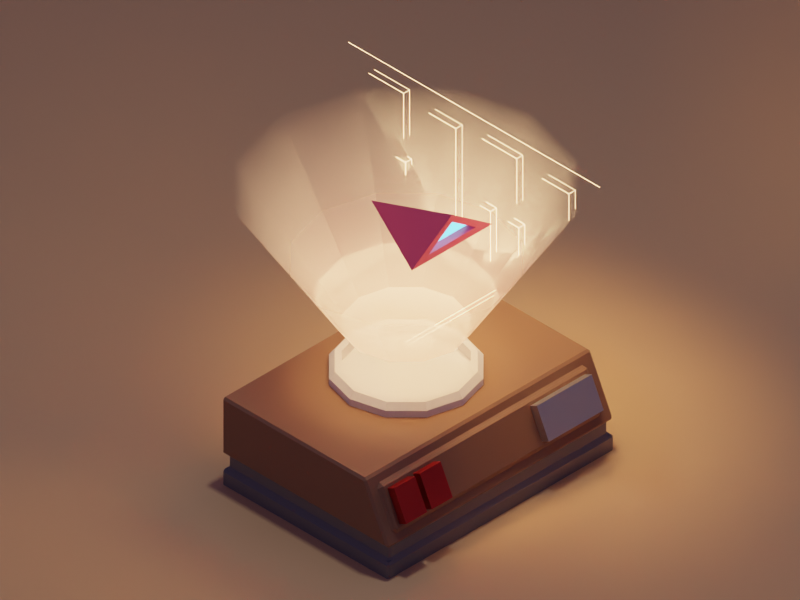 # Source: retroArcade.blend  (saved by Blender 3.1.7; exported with 4.5.12 LTS)
import bpy
from mathutils import Matrix  # noqa: F401  (used for matrix-valued properties, if any)

bpy.ops.wm.read_factory_settings(use_empty=True)
scene = bpy.context.scene
scene.name = 'Scene'

# ---- collections
col_collection = bpy.data.collections.new('Collection'); scene.collection.children.link(col_collection)

# ---- materials (node trees are filled in below, after node groups)
mat_material_005 = bpy.data.materials.new('Material.005')
mat_material_006 = bpy.data.materials.new('Material.006')
mat_material_007 = bpy.data.materials.new('Material.007')
mat_material_008 = bpy.data.materials.new('Material.008')
mat_material_001 = bpy.data.materials.new('Material.001')
mat_material = bpy.data.materials.new('Material')
mat_material_002 = bpy.data.materials.new('Material.002')
mat_material_003 = bpy.data.materials.new('Material.003')
mat_material_004 = bpy.data.materials.new('Material.004')

# ---- material node trees
mat_material_005.use_nodes = True; mat_material_005.node_tree.nodes.clear()
_N = mat_material_005.node_tree.nodes; _L = mat_material_005.node_tree.links
n0 = _N.new('ShaderNodeBsdfPrincipled'); n0.name = 'Principled BSDF'; n0.location = (10, 300)
n0.distribution = 'GGX'
n0.subsurface_method = 'RANDOM_WALK_SKIN'
n0.inputs[0].default_value = (0.2754, 0.1504, 0.087, 1.0)
n0.inputs[3].default_value = 1.45
n0.inputs[27].default_value = (0.0, 0.0, 0.0, 1.0)
n0.inputs[28].default_value = 1.0
n1 = _N.new('ShaderNodeOutputMaterial'); n1.name = 'Material Output'; n1.location = (300, 300)
_L.new(n0.outputs[0], n1.inputs[0])
n1.is_active_output = True
mat_material_006.use_nodes = True; mat_material_006.node_tree.nodes.clear()
_N = mat_material_006.node_tree.nodes; _L = mat_material_006.node_tree.links
n0 = _N.new('ShaderNodeBsdfPrincipled'); n0.name = 'Principled BSDF'; n0.location = (10, 300)
n0.distribution = 'GGX'
n0.subsurface_method = 'RANDOM_WALK_SKIN'
n0.inputs[0].default_value = (0.1878, 0.1878, 0.1878, 1.0)
n0.inputs[3].default_value = 1.45
n0.inputs[27].default_value = (0.0, 0.0, 0.0, 1.0)
n0.inputs[28].default_value = 1.0
n1 = _N.new('ShaderNodeOutputMaterial'); n1.name = 'Material Output'; n1.location = (300, 300)
_L.new(n0.outputs[0], n1.inputs[0])
n1.is_active_output = True
mat_material_007.use_nodes = True; mat_material_007.node_tree.nodes.clear()
_N = mat_material_007.node_tree.nodes; _L = mat_material_007.node_tree.links
n0 = _N.new('ShaderNodeBsdfPrincipled'); n0.name = 'Principled BSDF'; n0.location = (10, 300)
n0.distribution = 'GGX'
n0.subsurface_method = 'RANDOM_WALK_SKIN'
n0.inputs[0].default_value = (0.6075, 0.04074, 0.0422, 1.0)
n0.inputs[1].default_value = 1.0
n0.inputs[3].default_value = 1.45
n0.inputs[27].default_value = (0.0, 0.0, 0.0, 1.0)
n0.inputs[28].default_value = 1.0
n1 = _N.new('ShaderNodeOutputMaterial'); n1.name = 'Material Output'; n1.location = (300, 300)
_L.new(n0.outputs[0], n1.inputs[0])
n1.is_active_output = True
mat_material_008.use_nodes = True; mat_material_008.node_tree.nodes.clear()
_N = mat_material_008.node_tree.nodes; _L = mat_material_008.node_tree.links
n0 = _N.new('ShaderNodeBsdfPrincipled'); n0.name = 'Principled BSDF'; n0.location = (10, 300)
n0.distribution = 'GGX'
n0.subsurface_method = 'RANDOM_WALK_SKIN'
n0.inputs[0].default_value = (0.6539, 0.6539, 0.6539, 1.0)
n0.inputs[1].default_value = 1.0
n0.inputs[3].default_value = 1.45
n0.inputs[27].default_value = (0.0, 0.0, 0.0, 1.0)
n0.inputs[28].default_value = 1.0
n1 = _N.new('ShaderNodeOutputMaterial'); n1.name = 'Material Output'; n1.location = (300, 300)
_L.new(n0.outputs[0], n1.inputs[0])
n1.is_active_output = True
mat_material_001.use_nodes = True; mat_material_001.node_tree.nodes.clear()
_N = mat_material_001.node_tree.nodes; _L = mat_material_001.node_tree.links
n0 = _N.new('ShaderNodeOutputMaterial'); n0.name = 'Material Output'; n0.location = (469, 281)
n1 = _N.new('ShaderNodeBsdfPrincipled'); n1.name = 'Principled BSDF'; n1.location = (-186, 10)
n1.distribution = 'GGX'
n1.subsurface_method = 'RANDOM_WALK_SKIN'
n1.inputs[3].default_value = 1.45
n1.inputs[4].default_value = 0.5564
n1.inputs[27].default_value = (1.0, 0.3092, 0.1196, 1.0)
n1.inputs[28].default_value = 1.0
n2 = _N.new('ShaderNodeBsdfTransparent'); n2.name = 'Transparent BSDF'; n2.location = (-138, 143)
n3 = _N.new('ShaderNodeMapping'); n3.name = 'Mapping'; n3.location = (-703, 358)
n3.width = 240
n3.inputs[1].default_value = (0.01, 0.0, 0.0)
n3.inputs[2].default_value = (0.0, 1.571, 0.0)
n4 = _N.new('ShaderNodeTexGradient'); n4.name = 'Gradient Texture'; n4.location = (-310, 324)
n5 = _N.new('ShaderNodeTexCoord'); n5.name = 'Texture Coordinate'; n5.location = (-903, 341)
n6 = _N.new('ShaderNodeValToRGB'); n6.name = 'ColorRamp'; n6.location = (-101, 438)
while len(n6.color_ramp.elements) > 1: n6.color_ramp.elements.remove(n6.color_ramp.elements[-1])
n6.color_ramp.elements[0].position = 0.0; n6.color_ramp.elements[0].color = (0.0, 0.0, 0.0, 1.0)
_e = n6.color_ramp.elements.new(0.3655); _e.color = (0.5, 0.5, 0.5, 1.0)
_e = n6.color_ramp.elements.new(0.7309); _e.color = (1.0, 1.0, 1.0, 1.0)
n7 = _N.new('ShaderNodeMixShader'); n7.name = 'Mix Shader'; n7.location = (230, 278)
_L.new(n1.outputs[0], n7.inputs[1])
_L.new(n2.outputs[0], n7.inputs[2])
_L.new(n3.outputs[0], n4.inputs[0])
_L.new(n6.outputs[0], n7.inputs[0])
_L.new(n4.outputs[1], n6.inputs[0])
_L.new(n5.outputs[0], n3.inputs[0])
_L.new(n7.outputs[0], n0.inputs[0])
n0.is_active_output = True
mat_material.use_nodes = True; mat_material.node_tree.nodes.clear()
_N = mat_material.node_tree.nodes; _L = mat_material.node_tree.links
n0 = _N.new('ShaderNodeOutputMaterial'); n0.name = 'Material Output'; n0.location = (300, 300)
n1 = _N.new('ShaderNodeMixShader'); n1.name = 'Mix Shader'; n1.location = (34, 289)
n2 = _N.new('ShaderNodeFresnel'); n2.name = 'Fresnel'; n2.location = (-866, 160)
n2.inputs[0].default_value = 1.3
n3 = _N.new('ShaderNodeBsdfTransparent'); n3.name = 'Transparent BSDF'; n3.location = (-284, -19)
n4 = _N.new('ShaderNodeEmission'); n4.name = 'Emission'; n4.location = (-280, 122)
n4.inputs[0].default_value = (1.0, 0.5345, 0.2349, 1.0)
n4.inputs[1].default_value = 50.0
n5 = _N.new('ShaderNodeValToRGB'); n5.name = 'ColorRamp'; n5.location = (-459, 388)
while len(n5.color_ramp.elements) > 1: n5.color_ramp.elements.remove(n5.color_ramp.elements[-1])
n5.color_ramp.elements[0].position = 0.0; n5.color_ramp.elements[0].color = (0.0, 0.0, 0.0, 1.0)
_e = n5.color_ramp.elements.new(0.027); _e.color = (1.0, 1.0, 1.0, 1.0)
_L.new(n1.outputs[0], n0.inputs[0])
_L.new(n3.outputs[0], n1.inputs[2])
_L.new(n4.outputs[0], n1.inputs[1])
_L.new(n2.outputs[0], n5.inputs[0])
_L.new(n5.outputs[0], n1.inputs[0])
n0.is_active_output = True
mat_material_002.use_nodes = True; mat_material_002.node_tree.nodes.clear()
_N = mat_material_002.node_tree.nodes; _L = mat_material_002.node_tree.links
n0 = _N.new('ShaderNodeBsdfPrincipled'); n0.name = 'Principled BSDF'; n0.location = (10, 300)
n0.distribution = 'GGX'
n0.subsurface_method = 'RANDOM_WALK_SKIN'
n0.inputs[0].default_value = (0.8, 0.09167, 0.188, 1.0)
n0.inputs[2].default_value = 0.3
n0.inputs[3].default_value = 1.45
n0.inputs[27].default_value = (0.0, 0.0, 0.0, 1.0)
n0.inputs[28].default_value = 1.0
n1 = _N.new('ShaderNodeOutputMaterial'); n1.name = 'Material Output'; n1.location = (300, 300)
_L.new(n0.outputs[0], n1.inputs[0])
n1.is_active_output = True
mat_material_003.use_nodes = True; mat_material_003.node_tree.nodes.clear()
_N = mat_material_003.node_tree.nodes; _L = mat_material_003.node_tree.links
n0 = _N.new('ShaderNodeOutputMaterial'); n0.name = 'Material Output'; n0.location = (300, 300)
n1 = _N.new('ShaderNodeEmission'); n1.name = 'Emission'; n1.location = (10, 300)
n1.inputs[0].default_value = (0.1048, 0.6359, 1.0, 1.0)
n1.inputs[1].default_value = 5.0
_L.new(n1.outputs[0], n0.inputs[0])
n0.is_active_output = True
mat_material_004.use_nodes = True; mat_material_004.node_tree.nodes.clear()
_N = mat_material_004.node_tree.nodes; _L = mat_material_004.node_tree.links
n0 = _N.new('ShaderNodeBsdfPrincipled'); n0.name = 'Principled BSDF'; n0.location = (10, 300)
n0.distribution = 'GGX'
n0.subsurface_method = 'RANDOM_WALK_SKIN'
n0.inputs[0].default_value = (0.8, 0.4897, 0.2519, 1.0)
n0.inputs[2].default_value = 0.7936
n0.inputs[3].default_value = 1.45
n0.inputs[27].default_value = (0.0, 0.0, 0.0, 1.0)
n0.inputs[28].default_value = 1.0
n1 = _N.new('ShaderNodeOutputMaterial'); n1.name = 'Material Output'; n1.location = (300, 300)
_L.new(n0.outputs[0], n1.inputs[0])
n1.is_active_output = True

# ---- world
world_world = bpy.data.worlds.new('World'); scene.world = world_world
world_world.use_nodes = True; world_world.node_tree.nodes.clear()
_N = world_world.node_tree.nodes; _L = world_world.node_tree.links
n0 = _N.new('ShaderNodeOutputWorld'); n0.name = 'World Output'; n0.location = (300, 300)
n1 = _N.new('ShaderNodeBackground'); n1.name = 'Background'; n1.location = (10, 300)
n1.inputs[0].default_value = (0.07056, 0.05652, 0.1226, 1.0)
_L.new(n1.outputs[0], n0.inputs[0])
n0.is_active_output = True
world_world.color = (0.05088, 0.05088, 0.05088)
world_world.use_sun_shadow = False
world_world.sun_shadow_jitter_overblur = 0.0

# ---- cameras
cam_camera = bpy.data.cameras.new('Camera')
cam_camera.type = 'ORTHO'
cam_camera.ortho_scale = 10.0

# ---- lights
light_area = bpy.data.lights.new('Area', 'AREA')
light_area.transmission_factor = 0.0
light_area.energy = 392.7
light_area.shadow_soft_size = 1.0
light_area.shadow_maximum_resolution = 0.006
light_area.use_absolute_resolution = True
light_area.size = 1.0
light_area.size_y = 1.0

# ---- meshes
me_plane_001 = bpy.data.meshes.new('Plane.001')
me_plane_001.from_pydata([(-1.0, -1.0, -0.04415), (1.0, -1.0, -0.04415), (-1.0, 1.0, -0.04415), (1.0, 1.0, -0.04415), (-1.0, 1.0, 0.2311), (-1.0, -1.0, 0.2311), (0.9515, -0.9121, 0.3044), (0.9515, 0.9121, 0.3044), (-1.0, 1.0, 0.6645), (-1.0, -1.0, 0.6645), (0.7614, -0.9121, 0.5912), (0.7614, 0.9121, 0.5912), (1.0, 1.0, 0.1156), (1.0, -1.0, 0.1156), (-1.0, -1.0, 0.1156), (-1.0, 1.0, 0.1156), (-0.9667, 0.9667, 0.2292), (-0.9667, -0.9667, 0.2292), (0.9667, -0.9667, 0.2292), (0.9667, 0.9667, 0.2292), (0.9667, 0.9667, 0.1175), (-0.9667, -0.9667, 0.1175), (0.9667, -0.9667, 0.1175), (-0.9667, 0.9667, 0.1175), (1.0, -1.0, 0.2311), (1.0, 1.0, 0.2311), (0.7129, -1.0, 0.6645), (0.7129, 1.0, 0.6645), (0.9866, -0.9121, 0.3169), (0.9866, 0.9121, 0.3169), (0.7966, -0.9121, 0.6038), (0.7966, 0.9121, 0.6038)], [], [(0, 2, 3, 1), (10, 6, 28, 30), (14, 13, 22, 21), (5, 4, 16, 17), (15, 14, 21, 23), (25, 24, 18, 19), (9, 26, 27, 8), (4, 5, 9, 8), (25, 4, 8, 27), (5, 24, 26, 9), (0, 1, 13, 14), (3, 2, 15, 12), (2, 0, 14, 15), (1, 3, 12, 13), (22, 20, 19, 18), (23, 21, 17, 16), (20, 23, 16, 19), (21, 22, 18, 17), (4, 25, 19, 16), (13, 12, 20, 22), (24, 5, 17, 18), (12, 15, 23, 20), (7, 6, 24, 25), (10, 11, 27, 26), (11, 7, 25, 27), (6, 10, 26, 24), (28, 29, 31, 30), (11, 10, 30, 31), (7, 11, 31, 29), (6, 7, 29, 28)])
me_plane_001.polygons.foreach_set('material_index', [1, 0, 1, 0, 1, 0, 0, 0, 0, 0, 1, 1, 1, 1, 1, 1, 1, 1, 0, 1, 0, 1, 0, 0, 0, 0, 0, 0, 0, 0])
_uv = me_plane_001.uv_layers.new(name='UVMap')
_uv.uv.foreach_set('vector', [0.0, 0.0, 0.0, 1.0, 1.0, 1.0, 1.0, 0.0, 1.0, 0.04394, 1.0, 0.04394, 1.0, 0.04394, 1.0, 0.04394, 0.0, 0.0, 1.0, 0.0, 1.0, 0.0, 0.0, 0.0, 0.0, 0.0, 0.0, 1.0, 0.0, 1.0, 0.0, 0.0, 0.0, 1.0, 0.0, 0.0, 0.0, 0.0, 0.0, 1.0, 1.0, 1.0, 1.0, 0.0, 1.0, 0.0, 1.0, 1.0, 0.0, 0.0, 1.0, 0.0, 1.0, 1.0, 0.0, 1.0, 0.0, 1.0, 0.0, 0.0, 0.0, 0.0, 0.0, 1.0, 1.0, 1.0, 0.0, 1.0, 0.0, 1.0, 1.0, 1.0, 0.0, 0.0, 1.0, 0.0, 1.0, 0.0, 0.0, 0.0, 0.0, 0.0, 1.0, 0.0, 1.0, 0.0, 0.0, 0.0, 1.0, 1.0, 0.0, 1.0, 0.0, 1.0, 1.0, 1.0, 0.0, 1.0, 0.0, 0.0, 0.0, 0.0, 0.0, 1.0, 1.0, 0.0, 1.0, 1.0, 1.0, 1.0, 1.0, 0.0, 1.0, 0.0, 1.0, 1.0, 1.0, 1.0, 1.0, 0.0, 0.0, 1.0, 0.0, 0.0, 0.0, 0.0, 0.0, 1.0, 1.0, 1.0, 0.0, 1.0, 0.0, 1.0, 1.0, 1.0, 0.0, 0.0, 1.0, 0.0, 1.0, 0.0, 0.0, 0.0, 0.0, 1.0, 1.0, 1.0, 1.0, 1.0, 0.0, 1.0, 1.0, 0.0, 1.0, 1.0, 1.0, 1.0, 1.0, 0.0, 1.0, 0.0, 0.0, 0.0, 0.0, 0.0, 1.0, 0.0, 1.0, 1.0, 0.0, 1.0, 0.0, 1.0, 1.0, 1.0, 1.0, 0.9561, 1.0, 0.04394, 1.0, 0.0, 1.0, 1.0, 1.0, 0.04394, 1.0, 0.9561, 1.0, 1.0, 1.0, 0.0, 1.0, 0.9561, 1.0, 0.9561, 1.0, 1.0, 1.0, 1.0, 1.0, 0.04394, 1.0, 0.04394, 1.0, 0.0, 1.0, 0.0, 1.0, 0.04394, 1.0, 0.9561, 1.0, 0.9561, 1.0, 0.04394, 1.0, 0.9561, 1.0, 0.04394, 1.0, 0.04394, 1.0, 0.9561, 1.0, 0.9561, 1.0, 0.9561, 1.0, 0.9561, 1.0, 0.9561, 1.0, 0.04394, 1.0, 0.9561, 1.0, 0.9561, 1.0, 0.04394])
me_plane_001.materials.append(mat_material_005)
me_plane_001.materials.append(mat_material_006)
me_plane_001.use_remesh_fix_poles = True
me_plane_001.use_remesh_preserve_attributes = False
me_plane_001.update()
me_plane_002 = bpy.data.meshes.new('Plane.002')
me_plane_002.from_pydata([(0.9647, -0.8723, 0.3501), (0.9647, 0.8723, 0.3501), (0.8185, -0.8723, 0.5706), (0.8185, 0.8723, 0.5706), (0.9647, -0.462, 0.3501), (0.8185, -0.462, 0.5706), (0.9647, 0.388, 0.3501), (0.8185, 0.388, 0.5706), (1.047, 0.8723, 0.3794), (1.047, 0.388, 0.3794), (0.9647, -0.6457, 0.3501), (0.9647, -0.6887, 0.3501), (0.8185, -0.6887, 0.5706), (0.8185, -0.6457, 0.5706), (0.9006, 0.388, 0.5999), (0.9006, 0.8723, 0.5999), (0.9006, -0.8723, 0.5999), (1.047, -0.8723, 0.3794), (1.047, -0.462, 0.3794), (0.9006, -0.462, 0.5999), (1.047, -0.6457, 0.3794), (0.9006, -0.6457, 0.5999), (0.9006, -0.6887, 0.5999), (1.047, -0.6887, 0.3794)], [], [(6, 7, 3, 1), (0, 2, 12, 11), (9, 8, 15, 14), (20, 18, 19, 21), (17, 23, 22, 16), (10, 13, 5, 4), (11, 12, 22, 23), (4, 5, 19, 18), (12, 2, 16, 22), (2, 0, 17, 16), (6, 1, 8, 9), (10, 4, 18, 20), (13, 10, 20, 21), (5, 13, 21, 19), (3, 7, 14, 15), (0, 11, 23, 17), (1, 3, 15, 8), (7, 6, 9, 14)])
me_plane_002.polygons.foreach_set('material_index', [1, 0, 1, 0, 0, 0, 0, 0, 0, 0, 1, 0, 0, 0, 1, 0, 1, 1])
_uv = me_plane_002.uv_layers.new(name='UVMap')
_uv.uv.foreach_set('vector', [1.0, 0.694, 1.0, 0.694, 1.0, 0.9362, 1.0, 0.9362, 1.0, 0.06383, 1.0, 0.06383, 1.0, 0.1557, 1.0, 0.1557, 1.0, 0.694, 1.0, 0.9362, 1.0, 0.9362, 1.0, 0.694, 1.0, 0.1772, 1.0, 0.269, 1.0, 0.269, 1.0, 0.1772, 1.0, 0.06383, 1.0, 0.1557, 1.0, 0.1557, 1.0, 0.06383, 1.0, 0.1772, 1.0, 0.1772, 1.0, 0.269, 1.0, 0.269, 1.0, 0.1557, 1.0, 0.1557, 1.0, 0.1557, 1.0, 0.1557, 1.0, 0.269, 1.0, 0.269, 1.0, 0.269, 1.0, 0.269, 1.0, 0.1557, 1.0, 0.06383, 1.0, 0.06383, 1.0, 0.1557, 1.0, 0.06383, 1.0, 0.06383, 1.0, 0.06383, 1.0, 0.06383, 1.0, 0.694, 1.0, 0.9362, 1.0, 0.9362, 1.0, 0.694, 1.0, 0.1772, 1.0, 0.269, 1.0, 0.269, 1.0, 0.1772, 1.0, 0.1772, 1.0, 0.1772, 1.0, 0.1772, 1.0, 0.1772, 1.0, 0.269, 1.0, 0.1772, 1.0, 0.1772, 1.0, 0.269, 1.0, 0.9362, 1.0, 0.694, 1.0, 0.694, 1.0, 0.9362, 1.0, 0.06383, 1.0, 0.1557, 1.0, 0.1557, 1.0, 0.06383, 1.0, 0.9362, 1.0, 0.9362, 1.0, 0.9362, 1.0, 0.9362, 1.0, 0.694, 1.0, 0.694, 1.0, 0.694, 1.0, 0.694])
me_plane_002.materials.append(mat_material_007)
me_plane_002.materials.append(mat_material_008)
me_plane_002.use_remesh_fix_poles = True
me_plane_002.use_remesh_preserve_attributes = False
me_plane_002.update()
me_circle = bpy.data.meshes.new('Circle')
me_circle.from_pydata([(0.0, 1.0, 0.0), (-0.5, 0.866, 0.0), (-0.866, 0.5, 0.0), (-1.0, -4.371e-08, 0.0), (-0.866, -0.5, 0.0), (-0.5, -0.866, 0.0), (8.742e-08, -1.0, 0.0), (0.5, -0.866, 0.0), (0.866, -0.5, 0.0), (1.0, 1.192e-08, 0.0), (0.866, 0.5, 0.0), (0.5, 0.866, 0.0), (0.0, 1.0, 0.1), (-0.5, 0.866, 0.1), (-0.866, 0.5, 0.1), (-1.0, -4.371e-08, 0.1), (-0.866, -0.5, 0.1), (-0.5, -0.866, 0.1), (8.742e-08, -1.0, 0.1), (0.5, -0.866, 0.1), (0.866, -0.5, 0.1), (1.0, 1.192e-08, 0.1), (0.866, 0.5, 0.1), (0.5, 0.866, 0.1), (-6.148e-09, 0.8342, 0.1863), (-0.4171, 0.7224, 0.1863), (-0.7224, 0.4171, 0.1863), (-0.8342, -3.697e-08, 0.1863), (-0.7224, -0.4171, 0.1863), (-0.4171, -0.7224, 0.1863), (7.054e-08, -0.8342, 0.1863), (0.4171, -0.7224, 0.1863), (0.7224, -0.4171, 0.1863), (0.8342, 1.03e-08, 0.1863), (0.7224, 0.4171, 0.1863), (0.4171, 0.7224, 0.1863), (-0.4627, 0.8015, 0.1863), (-3.332e-09, 0.9255, 0.1863), (-0.8015, 0.4627, 0.1863), (-0.9255, -4.119e-08, 0.1863), (-0.8015, -0.4627, 0.1863), (-0.4627, -0.8015, 0.1863), (7.757e-08, -0.9255, 0.1863), (0.4627, -0.8015, 0.1863), (0.8015, -0.4627, 0.1863), (0.9255, 1.03e-08, 0.1863), (0.8015, 0.4627, 0.1863), (0.4627, 0.8015, 0.1863), (-0.4171, 0.7224, 0.0336), (-4.922e-09, 0.8342, 0.0336), (-0.7224, 0.4171, 0.0336), (-0.8342, -3.697e-08, 0.0336), (-0.7224, -0.4171, 0.0336), (-0.4171, -0.7224, 0.0336), (7.176e-08, -0.8342, 0.0336), (0.4171, -0.7224, 0.0336), (0.7224, -0.4171, 0.0336), (0.8342, 1.03e-08, 0.0336), (0.7224, 0.4171, 0.0336), (0.4171, 0.7224, 0.0336)], [], [(5, 6, 18, 17), (2, 3, 15, 14), (9, 10, 22, 21), (6, 7, 19, 18), (3, 4, 16, 15), (10, 11, 23, 22), (0, 1, 13, 12), (7, 8, 20, 19), (4, 5, 17, 16), (11, 0, 12, 23), (1, 2, 14, 13), (8, 9, 21, 20), (15, 16, 40, 39), (22, 23, 47, 46), (12, 13, 36, 37), (19, 20, 44, 43), (16, 17, 41, 40), (23, 12, 37, 47), (13, 14, 38, 36), (20, 21, 45, 44), (17, 18, 42, 41), (14, 15, 39, 38), (21, 22, 46, 45), (18, 19, 43, 42), (29, 30, 54, 53), (25, 24, 37, 36), (26, 25, 36, 38), (27, 26, 38, 39), (28, 27, 39, 40), (29, 28, 40, 41), (30, 29, 41, 42), (31, 30, 42, 43), (32, 31, 43, 44), (33, 32, 44, 45), (34, 33, 45, 46), (35, 34, 46, 47), (24, 35, 47, 37), (48, 50, 51, 52, 53, 54, 55, 56, 57, 58, 59, 49), (26, 27, 51, 50), (33, 34, 58, 57), (30, 31, 55, 54), (27, 28, 52, 51), (34, 35, 59, 58), (24, 25, 48, 49), (31, 32, 56, 55), (28, 29, 53, 52), (35, 24, 49, 59), (25, 26, 50, 48), (32, 33, 57, 56)])
_uv = me_circle.uv_layers.new(name='UVMap')
_uv.uv.foreach_set('vector', [0.0, 0.0, 0.0, 0.0, 0.0, 0.0, 0.0, 0.0, 0.0, 0.0, 0.0, 0.0, 0.0, 0.0, 0.0, 0.0, 0.0, 0.0, 0.0, 0.0, 0.0, 0.0, 0.0, 0.0, 0.0, 0.0, 0.0, 0.0, 0.0, 0.0, 0.0, 0.0, 0.0, 0.0, 0.0, 0.0, 0.0, 0.0, 0.0, 0.0, 0.0, 0.0, 0.0, 0.0, 0.0, 0.0, 0.0, 0.0, 0.0, 0.0, 0.0, 0.0, 0.0, 0.0, 0.0, 0.0, 0.0, 0.0, 0.0, 0.0, 0.0, 0.0, 0.0, 0.0, 0.0, 0.0, 0.0, 0.0, 0.0, 0.0, 0.0, 0.0, 0.0, 0.0, 0.0, 0.0, 0.0, 0.0, 0.0, 0.0, 0.0, 0.0, 0.0, 0.0, 0.0, 0.0, 0.0, 0.0, 0.0, 0.0, 0.0, 0.0, 0.0, 0.0, 0.0, 0.0, 0.0, 0.0, 0.0, 0.0, 0.0, 0.0, 0.0, 0.0, 0.0, 0.0, 0.0, 0.0, 0.0, 0.0, 0.0, 0.0, 0.0, 0.0, 0.0, 0.0, 0.0, 0.0, 0.0, 0.0, 0.0, 0.0, 0.0, 0.0, 0.0, 0.0, 0.0, 0.0, 0.0, 0.0, 0.0, 0.0, 0.0, 0.0, 0.0, 0.0, 0.0, 0.0, 0.0, 0.0, 0.0, 0.0, 0.0, 0.0, 0.0, 0.0, 0.0, 0.0, 0.0, 0.0, 0.0, 0.0, 0.0, 0.0, 0.0, 0.0, 0.0, 0.0, 0.0, 0.0, 0.0, 0.0, 0.0, 0.0, 0.0, 0.0, 0.0, 0.0, 0.0, 0.0, 0.0, 0.0, 0.0, 0.0, 0.0, 0.0, 0.0, 0.0, 0.0, 0.0, 0.0, 0.0, 0.0, 0.0, 0.0, 0.0, 0.0, 0.0, 0.0, 0.0, 0.0, 0.0, 0.0, 0.0, 0.0, 0.0, 0.0, 0.0, 0.0, 0.0, 0.0, 0.0, 0.0, 0.0, 0.0, 0.0, 0.0, 0.0, 0.0, 0.0, 0.0, 0.0, 0.0, 0.0, 0.0, 0.0, 0.0, 0.0, 0.0, 0.0, 0.0, 0.0, 0.0, 0.0, 0.0, 0.0, 0.0, 0.0, 0.0, 0.0, 0.0, 0.0, 0.0, 0.0, 0.0, 0.0, 0.0, 0.0, 0.0, 0.0, 0.0, 0.0, 0.0, 0.0, 0.0, 0.0, 0.0, 0.0, 0.0, 0.0, 0.0, 0.0, 0.0, 0.0, 0.0, 0.0, 0.0, 0.0, 0.0, 0.0, 0.0, 0.0, 0.0, 0.0, 0.0, 0.0, 0.0, 0.0, 0.0, 0.0, 0.0, 0.0, 0.0, 0.0, 0.0, 0.0, 0.0, 0.0, 0.0, 0.0, 0.0, 0.0, 0.0, 0.0, 0.0, 0.0, 0.0, 0.0, 0.0, 0.0, 0.0, 0.0, 0.0, 0.0, 0.0, 0.0, 0.0, 0.0, 0.0, 0.0, 0.0, 0.0, 0.0, 0.0, 0.0, 0.0, 0.0, 0.0, 0.0, 0.0, 0.0, 0.0, 0.0, 0.0, 0.0, 0.0, 0.0, 0.0, 0.0, 0.0, 0.0, 0.0, 0.0, 0.0, 0.0, 0.0, 0.0, 0.0, 0.0, 0.0, 0.0, 0.0, 0.0, 0.0, 0.0, 0.0, 0.0, 0.0, 0.0, 0.0, 0.0, 0.0, 0.0, 0.0, 0.0, 0.0, 0.0, 0.0, 0.0, 0.0, 0.0, 0.0, 0.0, 0.0, 0.0, 0.0, 0.0, 0.0, 0.0, 0.0, 0.0, 0.0, 0.0, 0.0, 0.0, 0.0, 0.0, 0.0, 0.0, 0.0, 0.0, 0.0, 0.0, 0.0, 0.0, 0.0, 0.0, 0.0, 0.0, 0.0, 0.0, 0.0, 0.0, 0.0, 0.0, 0.0, 0.0, 0.0, 0.0, 0.0, 0.0, 0.0, 0.0, 0.0, 0.0, 0.0, 0.0, 0.0, 0.0, 0.0, 0.0, 0.0, 0.0, 0.0, 0.0, 0.0, 0.0, 0.0])
me_circle.use_remesh_fix_poles = True
me_circle.use_remesh_preserve_attributes = False
me_circle.update()
me_circle_001 = bpy.data.meshes.new('Circle.001')
me_circle_001.from_pydata([(-0.4171, 0.7224, 0.0336), (-4.922e-09, 0.8342, 0.0336), (-0.7224, 0.4171, 0.0336), (-0.8342, -3.697e-08, 0.0336), (-0.7224, -0.4171, 0.0336), (-0.4171, -0.7224, 0.0336), (7.176e-08, -0.8342, 0.0336), (0.4171, -0.7224, 0.0336), (0.7224, -0.4171, 0.0336), (0.8342, 1.03e-08, 0.0336), (0.7224, 0.4171, 0.0336), (0.4171, 0.7224, 0.0336), (-1.383, 2.395, 2.977), (-7.638e-08, 2.766, 2.977), (-2.395, 1.383, 2.977), (-2.766, -8.466e-08, 2.977), (-2.395, -1.383, 2.977), (-1.383, -2.395, 2.977), (1.779e-07, -2.766, 2.977), (1.383, -2.395, 2.977), (2.395, -1.383, 2.977), (2.766, 7.205e-08, 2.977), (2.395, 1.383, 2.977), (1.383, 2.395, 2.977)], [], [(0, 1, 11, 10, 9, 8, 7, 6, 5, 4, 3, 2), (4, 5, 17, 16), (11, 1, 13, 23), (0, 2, 14, 12), (8, 9, 21, 20), (5, 6, 18, 17), (2, 3, 15, 14), (9, 10, 22, 21), (6, 7, 19, 18), (3, 4, 16, 15), (10, 11, 23, 22), (1, 0, 12, 13), (7, 8, 20, 19)])
_uv = me_circle_001.uv_layers.new(name='UVMap')
_uv.uv.foreach_set('vector', [0.0, 0.0, 0.0, 0.0, 0.0, 0.0, 0.0, 0.0, 0.0, 0.0, 0.0, 0.0, 0.0, 0.0, 0.0, 0.0, 0.0, 0.0, 0.0, 0.0, 0.0, 0.0, 0.0, 0.0, 0.0, 0.0, 0.0, 0.0, 0.0, 0.0, 0.0, 0.0, 0.0, 0.0, 0.0, 0.0, 0.0, 0.0, 0.0, 0.0, 0.0, 0.0, 0.0, 0.0, 0.0, 0.0, 0.0, 0.0, 0.0, 0.0, 0.0, 0.0, 0.0, 0.0, 0.0, 0.0, 0.0, 0.0, 0.0, 0.0, 0.0, 0.0, 0.0, 0.0, 0.0, 0.0, 0.0, 0.0, 0.0, 0.0, 0.0, 0.0, 0.0, 0.0, 0.0, 0.0, 0.0, 0.0, 0.0, 0.0, 0.0, 0.0, 0.0, 0.0, 0.0, 0.0, 0.0, 0.0, 0.0, 0.0, 0.0, 0.0, 0.0, 0.0, 0.0, 0.0, 0.0, 0.0, 0.0, 0.0, 0.0, 0.0, 0.0, 0.0, 0.0, 0.0, 0.0, 0.0, 0.0, 0.0, 0.0, 0.0, 0.0, 0.0, 0.0, 0.0, 0.0, 0.0, 0.0, 0.0])
me_circle_001.materials.append(mat_material_001)
me_circle_001.use_remesh_fix_poles = True
me_circle_001.use_remesh_preserve_attributes = False
me_circle_001.update()
me_plane = bpy.data.meshes.new('Plane')
me_plane.from_pydata([(-1.0, -1.249, 0.1061), (1.0, -1.249, 0.1061), (-1.0, 0.7509, 0.1061), (1.0, 0.7509, 0.1061), (-1.0, 0.7509, 2.255), (1.0, 0.7509, 2.255), (-1.0, 2.238, 2.255), (1.0, 2.238, 2.255), (0.0, -1.249, 0.1061), (-0.2591, 0.7509, 0.3652), (-0.2591, 0.7509, 1.996), (0.0, 2.238, 2.255), (0.5, -1.249, 0.1061), (0.5, 0.4941, 0.1061), (0.5, 0.7509, 2.066), (0.5, 2.238, 2.255), (1.0, 0.7509, 1.181), (-1.0, 0.7509, 1.181), (-0.2591, 0.7509, 1.181), (0.5, 0.7509, 1.181), (0.0, 0.4941, 0.1061), (0.1893, 0.7509, 2.066), (-0.7409, 0.7509, 0.3652), (-0.7409, 0.7509, 1.181), (-0.7409, 0.7509, 1.996), (0.1893, 0.7509, 1.37), (-0.7409, 0.6793, 1.181), (-0.7409, 0.6793, 0.3652), (-0.7409, 0.6793, 1.996), (-0.2591, 0.6793, 1.181), (-0.2591, 0.6793, 0.3652), (-0.2591, 0.6793, 1.996), (0.8107, 0.7509, 1.37), (0.8107, 0.7509, 2.066), (0.5, 0.7509, 2.255), (0.0, 0.7509, 2.255), (0.0, 0.7509, 1.181), (0.5, 0.7509, 1.37), (0.8107, 0.6843, 1.37), (0.8107, 0.6843, 2.066), (0.5, 0.6843, 1.37), (0.5, 0.6843, 2.066), (0.1893, 0.6843, 2.066), (0.1893, 0.6843, 1.37), (0.1542, 0.7509, 0.2604), (0.3458, 0.7509, 0.2604), (0.3458, 0.7509, 1.026), (0.1542, 0.7509, 1.026), (0.6542, 0.7509, 0.2604), (0.8458, 0.7509, 0.2604), (0.8458, 0.7509, 1.026), (0.6542, 0.7509, 1.026), (0.8458, 0.6843, 0.2604), (0.8458, 0.6843, 1.026), (0.3458, 0.6843, 0.2604), (0.1542, 0.6843, 0.2604), (0.1542, 0.6843, 1.026), (0.3458, 0.6843, 1.026), (0.6542, 0.6843, 0.2604), (0.6542, 0.6843, 1.026), (-0.7433, 0.4941, 0.1061), (-0.7433, -0.9924, 0.1061), (0.5, -0.9924, 0.1061), (0.7433, -0.9924, 0.1061), (0.7433, 0.4941, 0.1061), (0.0, 0.7509, 0.1061), (0.0, -0.9924, 0.1061), (0.5, 0.7509, 0.1061), (-0.7433, 0.4941, 0.1728), (-0.7433, -0.9924, 0.1728), (0.5, -0.9924, 0.1728), (0.7433, -0.9924, 0.1728), (0.7433, 0.4941, 0.1728), (0.0, -0.9924, 0.1728), (0.0, 0.4941, 0.1728), (0.5, 0.4941, 0.1728)], [], [(66, 62, 70, 73), (32, 33, 39, 38), (34, 5, 7, 15), (4, 35, 11, 6), (22, 9, 30, 27), (13, 20, 74, 75), (35, 34, 15, 11), (37, 32, 38, 40), (64, 13, 75, 72), (46, 47, 56, 57), (23, 22, 27, 26), (51, 48, 58, 59), (9, 22, 2, 65), (24, 10, 35, 4), (22, 23, 17, 2), (10, 18, 36, 35), (23, 24, 4, 17), (18, 9, 65, 36), (26, 29, 31, 28), (27, 30, 29, 26), (9, 18, 29, 30), (24, 23, 26, 28), (18, 10, 31, 29), (10, 24, 28, 31), (33, 32, 16, 5), (21, 14, 34, 35), (25, 21, 35, 36), (14, 33, 5, 34), (37, 25, 36, 19), (32, 37, 19, 16), (40, 38, 39, 41), (43, 40, 41, 42), (33, 14, 41, 39), (14, 21, 42, 41), (25, 37, 40, 43), (21, 25, 43, 42), (65, 67, 45, 44), (67, 19, 46, 45), (19, 36, 47, 46), (36, 65, 44, 47), (67, 3, 49, 48), (3, 16, 50, 49), (16, 19, 51, 50), (19, 67, 48, 51), (55, 54, 57, 56), (58, 52, 53, 59), (47, 44, 55, 56), (50, 51, 59, 53), (48, 49, 52, 58), (45, 46, 57, 54), (49, 50, 53, 52), (44, 45, 54, 55), (61, 60, 2, 0), (63, 62, 12, 1), (64, 63, 1, 3), (60, 20, 65, 2), (66, 61, 0, 8), (20, 13, 67, 65), (62, 66, 8, 12), (13, 64, 3, 67), (70, 71, 72, 75), (69, 73, 74, 68), (73, 70, 75, 74), (20, 60, 68, 74), (63, 64, 72, 71), (60, 61, 69, 68), (62, 63, 71, 70), (61, 66, 73, 69)])
_uv = me_plane.uv_layers.new(name='UVMap')
_uv.uv.foreach_set('vector', [0.5, 0.1284, 0.75, 0.1284, 0.75, 0.1284, 0.5, 0.1284, 0.9053, 1.0, 0.9053, 1.0, 0.9053, 1.0, 0.9053, 1.0, 0.75, 1.0, 1.0, 1.0, 1.0, 1.0, 0.75, 1.0, 0.0, 1.0, 0.5, 1.0, 0.5, 1.0, 0.0, 1.0, 0.1296, 1.0, 0.3704, 1.0, 0.3704, 1.0, 0.1296, 1.0, 0.75, 0.8716, 0.5, 0.8716, 0.5, 0.8716, 0.75, 0.8716, 0.5, 1.0, 0.75, 1.0, 0.75, 1.0, 0.5, 1.0, 0.75, 1.0, 0.9053, 1.0, 0.9053, 1.0, 0.75, 1.0, 0.8716, 0.8716, 0.75, 0.8716, 0.75, 0.8716, 0.8716, 0.8716, 0.6729, 1.0, 0.5771, 1.0, 0.5771, 1.0, 0.6729, 1.0, 0.1296, 1.0, 0.1296, 1.0, 0.1296, 1.0, 0.1296, 1.0, 0.8271, 1.0, 0.8271, 1.0, 0.8271, 1.0, 0.8271, 1.0, 0.3704, 1.0, 0.1296, 1.0, 0.0, 1.0, 0.5, 1.0, 0.1296, 1.0, 0.3704, 1.0, 0.5, 1.0, 0.0, 1.0, 0.1296, 1.0, 0.1296, 1.0, 0.0, 1.0, 0.0, 1.0, 0.3704, 1.0, 0.3704, 1.0, 0.5, 1.0, 0.5, 1.0, 0.1296, 1.0, 0.1296, 1.0, 0.0, 1.0, 0.0, 1.0, 0.3704, 1.0, 0.3704, 1.0, 0.5, 1.0, 0.5, 1.0, 0.1296, 1.0, 0.3704, 1.0, 0.3704, 1.0, 0.1296, 1.0, 0.1296, 1.0, 0.3704, 1.0, 0.3704, 1.0, 0.1296, 1.0, 0.3704, 1.0, 0.3704, 1.0, 0.3704, 1.0, 0.3704, 1.0, 0.1296, 1.0, 0.1296, 1.0, 0.1296, 1.0, 0.1296, 1.0, 0.3704, 1.0, 0.3704, 1.0, 0.3704, 1.0, 0.3704, 1.0, 0.3704, 1.0, 0.1296, 1.0, 0.1296, 1.0, 0.3704, 1.0, 0.9053, 1.0, 0.9053, 1.0, 1.0, 1.0, 1.0, 1.0, 0.5947, 1.0, 0.75, 1.0, 0.75, 1.0, 0.5, 1.0, 0.5947, 1.0, 0.5947, 1.0, 0.5, 1.0, 0.5, 1.0, 0.75, 1.0, 0.9053, 1.0, 1.0, 1.0, 0.75, 1.0, 0.75, 1.0, 0.5947, 1.0, 0.5, 1.0, 0.75, 1.0, 0.9053, 1.0, 0.75, 1.0, 0.75, 1.0, 1.0, 1.0, 0.75, 1.0, 0.9053, 1.0, 0.9053, 1.0, 0.75, 1.0, 0.5947, 1.0, 0.75, 1.0, 0.75, 1.0, 0.5947, 1.0, 0.9053, 1.0, 0.75, 1.0, 0.75, 1.0, 0.9053, 1.0, 0.75, 1.0, 0.5947, 1.0, 0.5947, 1.0, 0.75, 1.0, 0.5947, 1.0, 0.75, 1.0, 0.75, 1.0, 0.5947, 1.0, 0.5947, 1.0, 0.5947, 1.0, 0.5947, 1.0, 0.5947, 1.0, 0.5, 1.0, 0.75, 1.0, 0.6729, 1.0, 0.5771, 1.0, 0.75, 1.0, 0.75, 1.0, 0.6729, 1.0, 0.6729, 1.0, 0.75, 1.0, 0.5, 1.0, 0.5771, 1.0, 0.6729, 1.0, 0.5, 1.0, 0.5, 1.0, 0.5771, 1.0, 0.5771, 1.0, 0.75, 1.0, 1.0, 1.0, 0.9229, 1.0, 0.8271, 1.0, 1.0, 1.0, 1.0, 1.0, 0.9229, 1.0, 0.9229, 1.0, 1.0, 1.0, 0.75, 1.0, 0.8271, 1.0, 0.9229, 1.0, 0.75, 1.0, 0.75, 1.0, 0.8271, 1.0, 0.8271, 1.0, 0.5771, 1.0, 0.6729, 1.0, 0.6729, 1.0, 0.5771, 1.0, 0.8271, 1.0, 0.9229, 1.0, 0.9229, 1.0, 0.8271, 1.0, 0.5771, 1.0, 0.5771, 1.0, 0.5771, 1.0, 0.5771, 1.0, 0.9229, 1.0, 0.8271, 1.0, 0.8271, 1.0, 0.9229, 1.0, 0.8271, 1.0, 0.9229, 1.0, 0.9229, 1.0, 0.8271, 1.0, 0.6729, 1.0, 0.6729, 1.0, 0.6729, 1.0, 0.6729, 1.0, 0.9229, 1.0, 0.9229, 1.0, 0.9229, 1.0, 0.9229, 1.0, 0.5771, 1.0, 0.6729, 1.0, 0.6729, 1.0, 0.5771, 1.0, 0.1284, 0.1284, 0.1284, 0.8716, 0.0, 1.0, 0.0, 0.0, 0.8716, 0.1284, 0.75, 0.1284, 0.75, 0.0, 1.0, 0.0, 0.8716, 0.8716, 0.8716, 0.1284, 1.0, 0.0, 1.0, 1.0, 0.1284, 0.8716, 0.5, 0.8716, 0.5, 1.0, 0.0, 1.0, 0.5, 0.1284, 0.1284, 0.1284, 0.0, 0.0, 0.5, 0.0, 0.5, 0.8716, 0.75, 0.8716, 0.75, 1.0, 0.5, 1.0, 0.75, 0.1284, 0.5, 0.1284, 0.5, 0.0, 0.75, 0.0, 0.75, 0.8716, 0.8716, 0.8716, 1.0, 1.0, 0.75, 1.0, 0.75, 0.1284, 0.8716, 0.1284, 0.8716, 0.8716, 0.75, 0.8716, 0.1284, 0.1284, 0.5, 0.1284, 0.5, 0.8716, 0.1284, 0.8716, 0.5, 0.1284, 0.75, 0.1284, 0.75, 0.8716, 0.5, 0.8716, 0.5, 0.8716, 0.1284, 0.8716, 0.1284, 0.8716, 0.5, 0.8716, 0.8716, 0.1284, 0.8716, 0.8716, 0.8716, 0.8716, 0.8716, 0.1284, 0.1284, 0.8716, 0.1284, 0.1284, 0.1284, 0.1284, 0.1284, 0.8716, 0.75, 0.1284, 0.8716, 0.1284, 0.8716, 0.1284, 0.75, 0.1284, 0.1284, 0.1284, 0.5, 0.1284, 0.5, 0.1284, 0.1284, 0.1284])
me_plane.materials.append(mat_material)
me_plane.use_remesh_fix_poles = True
me_plane.use_remesh_preserve_attributes = False
me_plane.update()
me_circle_003 = bpy.data.meshes.new('Circle.003')
me_circle_003.from_pydata([(-0.4171, 0.7224, 0.0336), (-4.922e-09, 0.8342, 0.0336), (-0.7224, 0.4171, 0.0336), (-0.8342, -3.697e-08, 0.0336), (-0.7224, -0.4171, 0.0336), (-0.4171, -0.7224, 0.0336), (7.176e-08, -0.8342, 0.0336), (0.4171, -0.7224, 0.0336), (0.7224, -0.4171, 0.0336), (0.8342, 1.03e-08, 0.0336), (0.7224, 0.4171, 0.0336), (0.4171, 0.7224, 0.0336), (-1.383, 2.395, 2.977), (-7.638e-08, 2.766, 2.977), (-2.395, 1.383, 2.977), (-2.766, -8.466e-08, 2.977), (-2.395, -1.383, 2.977), (-1.383, -2.395, 2.977), (1.779e-07, -2.766, 2.977), (1.383, -2.395, 2.977), (2.395, -1.383, 2.977), (2.766, 7.205e-08, 2.977), (2.395, 1.383, 2.977), (1.383, 2.395, 2.977)], [], [(0, 1, 11, 10, 9, 8, 7, 6, 5, 4, 3, 2), (12, 14, 15, 16, 17, 18, 19, 20, 21, 22, 23, 13), (4, 5, 17, 16), (11, 1, 13, 23), (0, 2, 14, 12), (8, 9, 21, 20), (5, 6, 18, 17), (2, 3, 15, 14), (9, 10, 22, 21), (6, 7, 19, 18), (3, 4, 16, 15), (10, 11, 23, 22), (1, 0, 12, 13), (7, 8, 20, 19)])
_uv = me_circle_003.uv_layers.new(name='UVMap')
_uv.uv.foreach_set('vector', [0.0, 0.0, 0.0, 0.0, 0.0, 0.0, 0.0, 0.0, 0.0, 0.0, 0.0, 0.0, 0.0, 0.0, 0.0, 0.0, 0.0, 0.0, 0.0, 0.0, 0.0, 0.0, 0.0, 0.0, 0.0, 0.0, 0.0, 0.0, 0.0, 0.0, 0.0, 0.0, 0.0, 0.0, 0.0, 0.0, 0.0, 0.0, 0.0, 0.0, 0.0, 0.0, 0.0, 0.0, 0.0, 0.0, 0.0, 0.0, 0.0, 0.0, 0.0, 0.0, 0.0, 0.0, 0.0, 0.0, 0.0, 0.0, 0.0, 0.0, 0.0, 0.0, 0.0, 0.0, 0.0, 0.0, 0.0, 0.0, 0.0, 0.0, 0.0, 0.0, 0.0, 0.0, 0.0, 0.0, 0.0, 0.0, 0.0, 0.0, 0.0, 0.0, 0.0, 0.0, 0.0, 0.0, 0.0, 0.0, 0.0, 0.0, 0.0, 0.0, 0.0, 0.0, 0.0, 0.0, 0.0, 0.0, 0.0, 0.0, 0.0, 0.0, 0.0, 0.0, 0.0, 0.0, 0.0, 0.0, 0.0, 0.0, 0.0, 0.0, 0.0, 0.0, 0.0, 0.0, 0.0, 0.0, 0.0, 0.0, 0.0, 0.0, 0.0, 0.0, 0.0, 0.0, 0.0, 0.0, 0.0, 0.0, 0.0, 0.0, 0.0, 0.0, 0.0, 0.0, 0.0, 0.0, 0.0, 0.0, 0.0, 0.0, 0.0, 0.0])
me_circle_003.use_remesh_fix_poles = True
me_circle_003.use_remesh_preserve_attributes = False
me_circle_003.update()
me_plane_003 = bpy.data.meshes.new('Plane.003')
me_plane_003.from_pydata([(-1.0, 0.0, 0.0), (1.0, -0.589, 0.1287), (1.0, 0.0, 0.1287), (1.0, 0.589, 0.1287), (1.0, 0.0, 0.0), (1.0, 0.0, 0.6941), (1.0, 0.0, 0.0), (1.0, 1.0, 0.0), (1.0, -1.0, 0.0), (1.0, 0.0, 0.5375), (0.8313, 0.0, 0.5375), (0.8313, 0.0, 0.1287), (0.8313, 0.589, 0.1287), (0.8313, -0.589, 0.1287)], [], [(0, 6, 8), (7, 6, 0), (6, 4, 0), (0, 8, 5), (7, 0, 5), (2, 3, 12, 11), (3, 9, 10, 12), (3, 2, 6, 7), (2, 1, 8, 6), (9, 3, 7, 5), (1, 9, 5, 8), (11, 12, 10), (13, 11, 10), (9, 1, 13, 10), (1, 2, 11, 13)])
me_plane_003.polygons.foreach_set('material_index', [0, 0, 0, 0, 0, 0, 0, 0, 0, 0, 0, 1, 1, 0, 0])
_uv = me_plane_003.uv_layers.new(name='UVMap')
_uv.uv.foreach_set('vector', [0.0, 0.0, 1.0, 0.5, 1.0, 0.0, 1.0, 1.0, 1.0, 0.5, 0.0, 0.0, 1.0, 0.5, 1.0, 0.5, 0.0, 0.0, 0.0, 0.0, 1.0, 0.0, 1.0, 0.5, 1.0, 1.0, 0.0, 0.0, 1.0, 0.5, 1.0, 0.5, 1.0, 0.7945, 1.0, 0.7945, 1.0, 0.5, 1.0, 0.7945, 1.0, 0.5, 1.0, 0.5, 1.0, 0.7945, 1.0, 0.7945, 1.0, 0.5, 1.0, 0.5, 1.0, 1.0, 1.0, 0.5, 1.0, 0.2055, 1.0, 0.0, 1.0, 0.5, 1.0, 0.5, 1.0, 0.7945, 1.0, 1.0, 1.0, 0.5, 1.0, 0.2055, 1.0, 0.5, 1.0, 0.5, 1.0, 0.0, 1.0, 0.5, 1.0, 0.7945, 1.0, 0.5, 1.0, 0.2055, 1.0, 0.5, 1.0, 0.5, 1.0, 0.5, 1.0, 0.2055, 1.0, 0.2055, 1.0, 0.5, 1.0, 0.2055, 1.0, 0.5, 1.0, 0.5, 1.0, 0.2055])
me_plane_003.materials.append(mat_material_002)
me_plane_003.materials.append(mat_material_003)
me_plane_003.use_remesh_fix_poles = True
me_plane_003.use_remesh_preserve_attributes = False
me_plane_003.update()
me_plane_004 = bpy.data.meshes.new('Plane.004')
me_plane_004.from_pydata([(-1.0, -1.0, 0.0), (1.0, -1.0, 0.0), (-1.0, 1.0, 0.0), (1.0, 1.0, 0.0)], [], [(0, 1, 3, 2)])
_uv = me_plane_004.uv_layers.new(name='UVMap')
_uv.uv.foreach_set('vector', [0.0, 0.0, 1.0, 0.0, 1.0, 1.0, 0.0, 1.0])
me_plane_004.materials.append(mat_material_004)
me_plane_004.use_remesh_fix_poles = True
me_plane_004.use_remesh_preserve_attributes = False
me_plane_004.update()

# ---- objects
ob_plane = bpy.data.objects.new('Plane', me_plane_001)
ob_plane_001 = bpy.data.objects.new('Plane.001', me_plane_002)
ob_circle = bpy.data.objects.new('Circle', me_circle)
ob_circle_001 = bpy.data.objects.new('Circle.001', me_circle_001)
ob_plane_002 = bpy.data.objects.new('Plane.002', me_plane)
ob_circle_002 = bpy.data.objects.new('Circle.002', me_circle_003)
ob_plane_003 = bpy.data.objects.new('Plane.003', me_plane_003)
ob_trueisocam = bpy.data.objects.new('TrueIsoCam', cam_camera)
ob_plane_004 = bpy.data.objects.new('Plane.004', me_plane_004)
ob_area = bpy.data.objects.new('Area', light_area)

# ---- transforms, parenting, visibility, modifiers, constraints
ob_plane.location = (0.0, 0.0, 0.0)
ob_plane.scale = (1.468, 2.0, 2.0)
_m = ob_plane.modifiers.new('Bevel', 'BEVEL')
_m.miter_outer = 'MITER_ARC'
ob_plane_001.location = (0.0, 0.0, 0.0)
ob_plane_001.scale = (1.468, 2.0, 2.0)
ob_circle.location = (-0.2108, 0.0, 1.329)
ob_circle_001.location = (-0.2108, 0.0, 2.036)
ob_plane_002.location = (17.84, 0.0, 2.425)
ob_plane_002.scale = (1.0, 1.597, 1.0)
_m = ob_plane_002.modifiers.new('Array', 'ARRAY')
_m.count = 20
_m.relative_offset_displace = (-1.0, 0.0, 0.0)
_m = ob_plane_002.modifiers.new('BTool_Circle.002', 'BOOLEAN')
_m.object = ob_circle_002
_m.operation = 'INTERSECT'
_m.solver = 'FAST'
_m = ob_plane_002.modifiers.new('Bevel', 'BEVEL')
_m.miter_outer = 'MITER_ARC'
ob_circle_002.location = (-0.2108, 0.0, 2.036)
ob_circle_002.hide_render = True
ob_circle_002.visible_camera = False
ob_circle_002.visible_diffuse = False
ob_circle_002.visible_glossy = False
ob_circle_002.visible_transmission = False
ob_circle_002.visible_volume_scatter = False
ob_circle_002.visible_shadow = False
ob_circle_002.display_type = 'BOUNDS'
ob_plane_003.location = (-0.1135, 0.0, 3.659)
ob_plane_003.scale = (0.7157, 0.7157, 0.7157)
ob_trueisocam.location = (29.68, -30.0, 32.39)
ob_trueisocam.rotation_euler = (0.9553, 0.0, 0.7854)
ob_plane_004.location = (0.0, 0.0, 0.0)
ob_plane_004.scale = (16.44, 16.44, 16.44)
ob_area.location = (0.0, 0.0, 17.44)

# ---- collection membership
col_collection.objects.link(ob_plane)
col_collection.objects.link(ob_plane_001)
col_collection.objects.link(ob_circle)
col_collection.objects.link(ob_circle_001)
col_collection.objects.link(ob_plane_002)
col_collection.objects.link(ob_circle_002)
col_collection.objects.link(ob_plane_003)
col_collection.objects.link(ob_trueisocam)
col_collection.objects.link(ob_plane_004)
col_collection.objects.link(ob_area)

# ---- scene / render settings (as saved in the file)
scene.camera = ob_trueisocam
scene.frame_start = 1; scene.frame_end = 120; scene.frame_set(77)
scene.render.engine = 'CYCLES'
scene.render.image_settings.file_format = 'FFMPEG'
scene.render.image_settings.color_mode = 'RGB'
scene.render.resolution_x = 1600
scene.render.resolution_y = 1200
scene.render.fps = 30
scene.render.use_motion_blur = True
scene.cycles.samples = 10
scene.cycles.sampling_pattern = 'TABULATED_SOBOL'
scene.cycles.use_light_tree = False
scene.view_settings.view_transform = 'Filmic'
bpy.context.view_layer.update()
